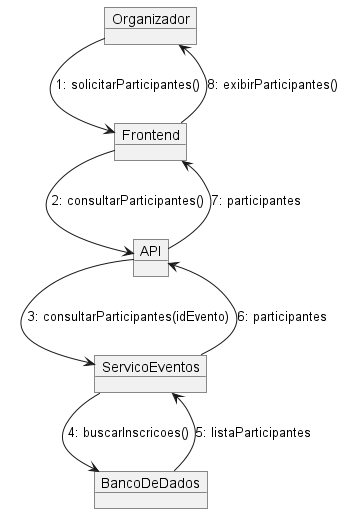

The diagram above was rendered by PlantUML. Its source (embedded in the PNG):
@startuml

object Organizador
object Frontend
object API
object ServicoEventos
object BancoDeDados

Organizador --> Frontend : 1: solicitarParticipantes()

Frontend --> API : 2: consultarParticipantes()

API --> ServicoEventos : 3: consultarParticipantes(idEvento)

ServicoEventos --> BancoDeDados : 4: buscarInscricoes()

BancoDeDados --> ServicoEventos : 5: listaParticipantes

ServicoEventos --> API : 6: participantes

API --> Frontend : 7: participantes

Frontend --> Organizador : 8: exibirParticipantes()

@enduml